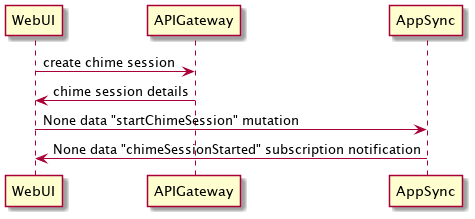

The diagram above was rendered by PlantUML. Its source (embedded in the PNG):
@startuml
WebUI->APIGateway: create chime session
APIGateway->WebUI: chime session details
WebUI->AppSync: None data "startChimeSession" mutation
AppSync->WebUI: None data "chimeSessionStarted" subscription notification
@enduml